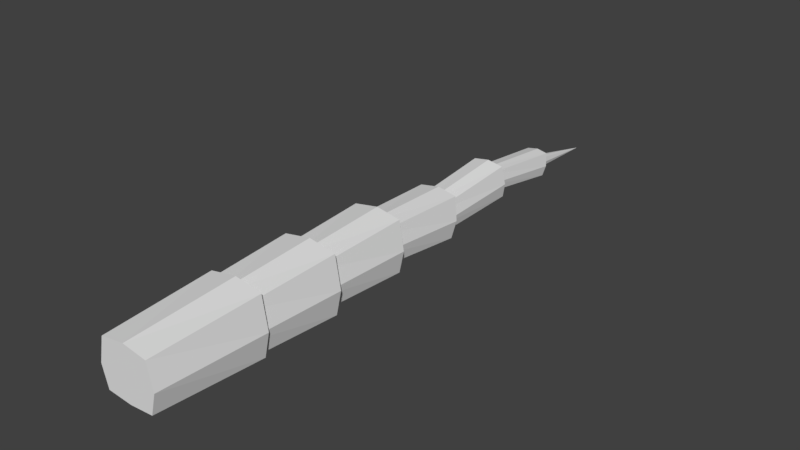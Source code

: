 # Source: argustail.blend  (saved by Blender 2.79.0; exported with 4.5.12 LTS)
import bpy
from mathutils import Matrix  # noqa: F401  (used for matrix-valued properties, if any)

bpy.ops.wm.read_factory_settings(use_empty=True)
scene = bpy.context.scene
scene.name = 'Scene'

# ---- collections
col_collection_1 = bpy.data.collections.new('Collection 1'); scene.collection.children.link(col_collection_1)

# ---- materials (node trees are filled in below, after node groups)
mat_argus = bpy.data.materials.new('argus')
mat_argus.alpha_threshold = 0.0
mat_argus.use_transparent_shadow = False
mat_argus.roughness = 0.5

# ---- material node trees

# ---- world
world_world = bpy.data.worlds.new('World'); scene.world = world_world
world_world.color = (0.05088, 0.05088, 0.05088)
world_world.use_sun_shadow = False
world_world.sun_shadow_jitter_overblur = 0.0
world_world.cycles.sampling_method = 'MANUAL'

# ---- meshes
me_body = bpy.data.meshes.new('Body')
me_body.from_pydata([(0.1035, -0.1764, -0.09731), (0.1035, -0.1764, 0.1014), (0.1176, 0.168, -0.1179), (0.1176, 0.168, 0.1255), (0.1411, 0.168, -0.01088), (0.127, -0.1764, -0.006762), (0.0, -0.1764, -0.1058), (0.0, -0.1764, 0.1176), (0.0, 0.168, -0.1352), (0.0, 0.168, 0.147), (-0.1035, -0.1764, -0.09731), (-0.1035, -0.1764, 0.1014), (-0.1176, 0.168, -0.1179), (-0.1176, 0.168, 0.1255), (0.0, -0.1764, -0.00588), (0.0, 0.168, -0.01176), (-0.1411, 0.168, -0.01088), (-0.127, -0.1764, -0.006762)], [], [(15, 9, 3, 4), (4, 3, 1, 5), (5, 1, 7, 14), (8, 2, 0, 6), (3, 9, 7, 1), (0, 5, 14, 6), (2, 4, 5, 0), (8, 15, 4, 2), (15, 16, 13, 9), (16, 17, 11, 13), (17, 14, 7, 11), (8, 6, 10, 12), (13, 11, 7, 9), (10, 6, 14, 17), (12, 10, 17, 16), (8, 12, 16, 15)])
_uv = me_body.uv_layers.new(name='UVMap')
_uv.uv.foreach_set('vector', [0.379, 0.8748, 0.3868, 0.8085, 0.4472, 0.8247, 0.4528, 0.8832, 0.3505, 0.652, 0.2925, 0.6612, 0.2849, 0.5592, 0.3315, 0.5521, 0.9843, 0.05034, 0.969, 0.09497, 0.9142, 0.09818, 0.9176, 0.04632, 0.4556, 0.6238, 0.3964, 0.6432, 0.3708, 0.5443, 0.4226, 0.5271, 0.2925, 0.6612, 0.23, 0.6623, 0.23, 0.56, 0.2849, 0.5592, 0.9745, 0.01149, 0.9843, 0.05034, 0.9176, 0.04632, 0.9204, 0.004329, 0.3964, 0.6432, 0.3505, 0.652, 0.3315, 0.5521, 0.3708, 0.5443, 0.3729, 0.9265, 0.379, 0.8748, 0.4528, 0.8832, 0.4352, 0.9265, 0.379, 0.8748, 0.3053, 0.8658, 0.3243, 0.8102, 0.3868, 0.8085, 0.1094, 0.652, 0.1285, 0.5521, 0.1751, 0.5592, 0.1675, 0.6612, 0.851, 0.04155, 0.9176, 0.04632, 0.9142, 0.09818, 0.8603, 0.08781, 0.004329, 0.6238, 0.03736, 0.5271, 0.08914, 0.5443, 0.06356, 0.6432, 0.1675, 0.6612, 0.1751, 0.5592, 0.23, 0.56, 0.23, 0.6623, 0.8658, 0.004329, 0.9204, 0.004329, 0.9176, 0.04632, 0.851, 0.04155, 0.06356, 0.6432, 0.08914, 0.5443, 0.1285, 0.5521, 0.1094, 0.652, 0.3729, 0.9265, 0.3123, 0.912, 0.3053, 0.8658, 0.379, 0.8748])
me_body.materials.append(mat_argus)
me_body.use_remesh_preserve_volume = False
me_body.use_remesh_preserve_attributes = False
me_body.use_mirror_vertex_groups = False
me_body.update()
me_head_001 = bpy.data.meshes.new('Head.001')
me_head_001.from_pydata([], [], [])
me_head_001.use_remesh_preserve_volume = False
me_head_001.use_remesh_preserve_attributes = False
me_head_001.use_mirror_vertex_groups = False
me_head_001.update()
me_tail01 = bpy.data.meshes.new('Tail01')
me_tail01.from_pydata([(0.1035, -0.084, -0.09731), (0.1035, -0.084, 0.1014), (0.1176, 0.2604, -0.1179), (0.1176, 0.2604, 0.1255), (0.1411, 0.2604, -0.01088), (0.127, -0.084, -0.006762), (0.0, -0.084, -0.1058), (0.0, -0.084, 0.1176), (0.0, 0.2604, -0.1352), (0.0, 0.2604, 0.147), (-0.1035, -0.084, -0.09731), (-0.1035, -0.084, 0.1014), (-0.1176, 0.2604, -0.1179), (-0.1176, 0.2604, 0.1255), (0.0, -0.084, -0.00588), (0.0, 0.2604, -0.01176), (-0.1411, 0.2604, -0.01088), (-0.127, -0.084, -0.006762)], [], [(15, 9, 3, 4), (4, 3, 1, 5), (5, 1, 7, 14), (8, 2, 0, 6), (3, 9, 7, 1), (0, 5, 14, 6), (2, 4, 5, 0), (8, 15, 4, 2), (15, 16, 13, 9), (16, 17, 11, 13), (17, 14, 7, 11), (8, 6, 10, 12), (13, 11, 7, 9), (10, 6, 14, 17), (12, 10, 17, 16), (8, 12, 16, 15)])
_uv = me_tail01.uv_layers.new(name='UVMap')
_uv.uv.foreach_set('vector', [0.8529, 0.638, 0.8607, 0.5716, 0.9211, 0.5878, 0.9267, 0.6463, 0.6215, 0.1293, 0.5635, 0.1384, 0.5558, 0.03646, 0.6025, 0.02929, 0.9843, 0.1529, 0.969, 0.1975, 0.9142, 0.2007, 0.9176, 0.1488, 0.7266, 0.1011, 0.6674, 0.1204, 0.6418, 0.02155, 0.6936, 0.004329, 0.5635, 0.1384, 0.501, 0.1395, 0.501, 0.03729, 0.5558, 0.03646, 0.9745, 0.114, 0.9843, 0.1529, 0.9176, 0.1488, 0.9204, 0.1068, 0.6674, 0.1204, 0.6215, 0.1293, 0.6025, 0.02929, 0.6418, 0.02155, 0.8468, 0.6896, 0.8529, 0.638, 0.9267, 0.6463, 0.9091, 0.6896, 0.8529, 0.638, 0.7792, 0.6289, 0.7982, 0.5733, 0.8607, 0.5716, 0.3804, 0.1293, 0.3994, 0.02929, 0.4461, 0.03646, 0.4384, 0.1384, 0.851, 0.1441, 0.9176, 0.1488, 0.9142, 0.2007, 0.8603, 0.1903, 0.2753, 0.1011, 0.3083, 0.004329, 0.3601, 0.02155, 0.3345, 0.1204, 0.4384, 0.1384, 0.4461, 0.03646, 0.501, 0.03729, 0.501, 0.1395, 0.8658, 0.1068, 0.9204, 0.1068, 0.9176, 0.1488, 0.851, 0.1441, 0.3345, 0.1204, 0.3601, 0.02155, 0.3994, 0.02929, 0.3804, 0.1293, 0.8468, 0.6896, 0.7862, 0.6751, 0.7792, 0.6289, 0.8529, 0.638])
me_tail01.materials.append(mat_argus)
me_tail01.use_remesh_preserve_volume = False
me_tail01.use_remesh_preserve_attributes = False
me_tail01.use_mirror_vertex_groups = False
me_tail01.update()
me_base = bpy.data.meshes.new('Base')
me_base.from_pydata([(0.09314, -0.0756, -0.08762), (0.09314, -0.0756, 0.09125), (0.1058, 0.2688, -0.1061), (0.1058, 0.2688, 0.113), (0.127, 0.2688, -0.009823), (0.1143, -0.0756, -0.006118), (-3.894e-10, -0.0756, -0.09529), (-3.894e-10, -0.0756, 0.1058), (-3.894e-10, 0.2688, -0.1217), (-3.894e-10, 0.2688, 0.1323), (-0.09314, -0.0756, -0.08762), (-0.09314, -0.0756, 0.09125), (-0.1058, 0.2688, -0.1061), (-0.1058, 0.2688, 0.113), (-3.894e-10, -0.0756, -0.005325), (-3.894e-10, 0.2688, -0.01062), (-0.127, 0.2688, -0.009823), (-0.1143, -0.0756, -0.006118)], [], [(15, 9, 3, 4), (4, 3, 1, 5), (5, 1, 7, 14), (8, 2, 0, 6), (3, 9, 7, 1), (0, 5, 14, 6), (2, 4, 5, 0), (8, 15, 4, 2), (15, 16, 13, 9), (16, 17, 11, 13), (17, 14, 7, 11), (8, 6, 10, 12), (13, 11, 7, 9), (10, 6, 14, 17), (12, 10, 17, 16), (8, 12, 16, 15)])
_uv = me_base.uv_layers.new(name='UVMap')
_uv.uv.foreach_set('vector', [0.4871, 0.7307, 0.4941, 0.6709, 0.5485, 0.6855, 0.5535, 0.7382, 0.3168, 0.7915, 0.2645, 0.7989, 0.2576, 0.6971, 0.2997, 0.6912, 0.973, 0.3153, 0.9592, 0.3555, 0.9099, 0.3584, 0.913, 0.3117, 0.4121, 0.7686, 0.3582, 0.7843, 0.3352, 0.6849, 0.3823, 0.6709, 0.2645, 0.7989, 0.2082, 0.7998, 0.2082, 0.6977, 0.2576, 0.6971, 0.9641, 0.2803, 0.973, 0.3153, 0.913, 0.3117, 0.9154, 0.2739, 0.3582, 0.7843, 0.3168, 0.7915, 0.2997, 0.6912, 0.3352, 0.6849, 0.4816, 0.7771, 0.4871, 0.7307, 0.5535, 0.7382, 0.5377, 0.7771, 0.4871, 0.7307, 0.4207, 0.7225, 0.4379, 0.6725, 0.4941, 0.6709, 0.09958, 0.7915, 0.1167, 0.6912, 0.1588, 0.6971, 0.1519, 0.7989, 0.853, 0.3074, 0.913, 0.3117, 0.9099, 0.3584, 0.8614, 0.349, 0.004329, 0.7686, 0.03415, 0.6709, 0.08122, 0.6849, 0.05816, 0.7843, 0.1519, 0.7989, 0.1588, 0.6971, 0.2082, 0.6977, 0.2082, 0.7998, 0.8663, 0.2739, 0.9154, 0.2739, 0.913, 0.3117, 0.853, 0.3074, 0.05816, 0.7843, 0.08122, 0.6849, 0.1167, 0.6912, 0.09958, 0.7915, 0.4816, 0.7771, 0.427, 0.7641, 0.4207, 0.7225, 0.4871, 0.7307])
me_base.materials.append(mat_argus)
me_base.use_remesh_preserve_volume = False
me_base.use_remesh_preserve_attributes = False
me_base.use_mirror_vertex_groups = False
me_base.update()
me_tail03 = bpy.data.meshes.new('Tail03')
me_tail03.from_pydata([(0.07451, -0.0756, -0.07016), (0.07451, -0.0756, 0.07294), (0.08467, 0.2688, -0.08498), (0.08467, 0.2688, 0.0903), (0.1016, 0.2688, -0.007924), (0.09145, -0.0756, -0.00496), (-1.558e-10, -0.0756, -0.0763), (-1.558e-10, -0.0756, 0.08458), (-1.558e-10, 0.2688, -0.09746), (-1.558e-10, 0.2688, 0.1057), (-0.07451, -0.0756, -0.07016), (-0.07451, -0.0756, 0.07294), (-0.08467, 0.2688, -0.08498), (-0.08467, 0.2688, 0.0903), (-1.558e-10, -0.0756, -0.004325), (-1.558e-10, 0.2688, -0.008559), (-0.1016, 0.2688, -0.007924), (-0.09145, -0.0756, -0.00496)], [], [(15, 9, 3, 4), (4, 3, 1, 5), (5, 1, 7, 14), (8, 2, 0, 6), (3, 9, 7, 1), (0, 5, 14, 6), (2, 4, 5, 0), (8, 15, 4, 2), (15, 16, 13, 9), (16, 17, 11, 13), (17, 14, 7, 11), (8, 6, 10, 12), (13, 11, 7, 9), (10, 6, 14, 17), (12, 10, 17, 16), (8, 12, 16, 15)])
_uv = me_tail03.uv_layers.new(name='UVMap')
_uv.uv.foreach_set('vector', [0.906, 0.4148, 0.9117, 0.367, 0.9552, 0.3787, 0.9592, 0.4208, 0.8217, 0.8953, 0.7797, 0.9001, 0.7742, 0.7983, 0.8079, 0.7946, 0.5575, 0.8416, 0.5464, 0.8737, 0.507, 0.8761, 0.5094, 0.8387, 0.8987, 0.8805, 0.855, 0.8907, 0.8365, 0.7906, 0.8747, 0.7815, 0.7797, 0.9001, 0.7346, 0.9006, 0.7346, 0.7988, 0.7742, 0.7983, 0.5504, 0.8136, 0.5575, 0.8416, 0.5094, 0.8387, 0.5114, 0.8085, 0.855, 0.8907, 0.8217, 0.8953, 0.8079, 0.7946, 0.8365, 0.7906, 0.9016, 0.452, 0.906, 0.4148, 0.9592, 0.4208, 0.9465, 0.452, 0.906, 0.4148, 0.853, 0.4083, 0.8667, 0.3683, 0.9117, 0.367, 0.6476, 0.8953, 0.6614, 0.7946, 0.6951, 0.7983, 0.6896, 0.9001, 0.4614, 0.8353, 0.5094, 0.8387, 0.507, 0.8761, 0.4682, 0.8686, 0.5706, 0.8805, 0.5945, 0.7815, 0.6328, 0.7906, 0.6143, 0.8907, 0.6896, 0.9001, 0.6951, 0.7983, 0.7346, 0.7988, 0.7346, 0.9006, 0.4721, 0.8085, 0.5114, 0.8085, 0.5094, 0.8387, 0.4614, 0.8353, 0.6143, 0.8907, 0.6328, 0.7906, 0.6614, 0.7946, 0.6476, 0.8953, 0.9016, 0.452, 0.858, 0.4415, 0.853, 0.4083, 0.906, 0.4148])
me_tail03.materials.append(mat_argus)
me_tail03.use_remesh_preserve_volume = False
me_tail03.use_remesh_preserve_attributes = False
me_tail03.use_mirror_vertex_groups = False
me_tail03.update()
me_tail04 = bpy.data.meshes.new('Tail04')
me_tail04.from_pydata([(0.05961, -0.0756, -0.05619), (0.05961, -0.0756, 0.05829), (0.06774, 0.2688, -0.06805), (0.06774, 0.2688, 0.07217), (0.08129, 0.2688, -0.006404), (0.07316, -0.0756, -0.004033), (-5.14e-10, -0.0756, -0.0611), (-5.14e-10, -0.0756, 0.0676), (-5.14e-10, 0.2688, -0.07804), (-5.14e-10, 0.2688, 0.08453), (-0.05961, -0.0756, -0.05619), (-0.05961, -0.0756, 0.05829), (-0.06774, 0.2688, -0.06805), (-0.06774, 0.2688, 0.07217), (-5.14e-10, -0.0756, -0.003525), (-5.14e-10, 0.2688, -0.006912), (-0.08129, 0.2688, -0.006404), (-0.07316, -0.0756, -0.004033)], [], [(15, 9, 3, 4), (4, 3, 1, 5), (5, 1, 7, 14), (8, 2, 0, 6), (3, 9, 7, 1), (0, 5, 14, 6), (2, 4, 5, 0), (8, 15, 4, 2), (15, 16, 13, 9), (16, 17, 11, 13), (17, 14, 7, 11), (8, 6, 10, 12), (13, 11, 7, 9), (10, 6, 14, 17), (12, 10, 17, 16), (8, 12, 16, 15)])
_uv = me_tail04.uv_layers.new(name='UVMap')
_uv.uv.foreach_set('vector', [0.8954, 0.4989, 0.8999, 0.4606, 0.9347, 0.47, 0.9379, 0.5037, 0.8409, 0.3359, 0.8439, 0.3696, 0.7423, 0.374, 0.7399, 0.347, 0.8626, 0.2377, 0.8538, 0.2634, 0.8222, 0.2652, 0.8242, 0.2354, 0.8314, 0.2739, 0.8379, 0.3092, 0.7373, 0.324, 0.7315, 0.2931, 0.8439, 0.3696, 0.8443, 0.4057, 0.7426, 0.4057, 0.7423, 0.374, 0.8569, 0.2153, 0.8626, 0.2377, 0.8242, 0.2354, 0.8258, 0.2112, 0.8379, 0.3092, 0.8409, 0.3359, 0.7399, 0.347, 0.7373, 0.324, 0.8919, 0.5286, 0.8954, 0.4989, 0.9379, 0.5037, 0.9278, 0.5286, 0.8954, 0.4989, 0.853, 0.4936, 0.8639, 0.4616, 0.8999, 0.4606, 0.8409, 0.4754, 0.7399, 0.4643, 0.7423, 0.4373, 0.8439, 0.4417, 0.7858, 0.2326, 0.8242, 0.2354, 0.8222, 0.2652, 0.7912, 0.2593, 0.8314, 0.5374, 0.7315, 0.5182, 0.7373, 0.4873, 0.8379, 0.5021, 0.8439, 0.4417, 0.7423, 0.4373, 0.7426, 0.4057, 0.8443, 0.4057, 0.7943, 0.2112, 0.8258, 0.2112, 0.8242, 0.2354, 0.7858, 0.2326, 0.8379, 0.5021, 0.7373, 0.4873, 0.7399, 0.4643, 0.8409, 0.4754, 0.8919, 0.5286, 0.857, 0.5202, 0.853, 0.4936, 0.8954, 0.4989])
me_tail04.materials.append(mat_argus)
me_tail04.use_remesh_preserve_volume = False
me_tail04.use_remesh_preserve_attributes = False
me_tail04.use_mirror_vertex_groups = False
me_tail04.update()
me_tail05 = bpy.data.meshes.new('Tail05')
me_tail05.from_pydata([(0.04173, -0.0756, -0.03943), (0.04173, -0.0756, 0.0407), (0.04742, 0.2688, -0.04773), (0.04742, 0.2688, 0.05042), (0.0569, 0.2688, -0.004581), (0.05121, -0.0756, -0.002921), (-1.262e-10, -0.0756, -0.04287), (-1.262e-10, -0.0756, 0.04722), (-1.262e-10, 0.2688, -0.05472), (-1.262e-10, 0.2688, 0.05908), (-0.04173, -0.0756, -0.03943), (-0.04173, -0.0756, 0.0407), (-0.04742, 0.2688, -0.04773), (-0.04742, 0.2688, 0.05042), (-1.262e-10, -0.0756, -0.002566), (-1.262e-10, 0.2688, -0.004937), (-0.0569, 0.2688, -0.004581), (-0.05121, -0.0756, -0.002921)], [], [(15, 9, 3, 4), (4, 3, 1, 5), (5, 1, 7, 14), (8, 2, 0, 6), (3, 9, 7, 1), (0, 5, 14, 6), (2, 4, 5, 0), (8, 15, 4, 2), (15, 16, 13, 9), (16, 17, 11, 13), (17, 14, 7, 11), (8, 6, 10, 12), (13, 11, 7, 9), (10, 6, 14, 17), (12, 10, 17, 16), (8, 12, 16, 15)])
_uv = me_tail05.uv_layers.new(name='UVMap')
_uv.uv.foreach_set('vector', [0.901, 0.2379, 0.9041, 0.2112, 0.9285, 0.2177, 0.9307, 0.2413, 0.8406, 0.04803, 0.8421, 0.07167, 0.7406, 0.07475, 0.7394, 0.05576, 0.3291, 0.2056, 0.3229, 0.2236, 0.3008, 0.2249, 0.3022, 0.204, 0.836, 0.004329, 0.8392, 0.02925, 0.7381, 0.03965, 0.7353, 0.01783, 0.8421, 0.07167, 0.8423, 0.09688, 0.7407, 0.09688, 0.7406, 0.07475, 0.3251, 0.1899, 0.3291, 0.2056, 0.3022, 0.204, 0.3033, 0.187, 0.8392, 0.02925, 0.8406, 0.04803, 0.7394, 0.05576, 0.7381, 0.03965, 0.8985, 0.2587, 0.901, 0.2379, 0.9307, 0.2413, 0.9236, 0.2587, 0.901, 0.2379, 0.8713, 0.2343, 0.8789, 0.2119, 0.9041, 0.2112, 0.8406, 0.1457, 0.7394, 0.138, 0.7406, 0.119, 0.8421, 0.1221, 0.2753, 0.202, 0.3022, 0.204, 0.3008, 0.2249, 0.2791, 0.2207, 0.836, 0.1894, 0.7353, 0.1759, 0.7381, 0.1541, 0.8392, 0.1645, 0.8421, 0.1221, 0.7406, 0.119, 0.7407, 0.09688, 0.8423, 0.09688, 0.2813, 0.187, 0.3033, 0.187, 0.3022, 0.204, 0.2753, 0.202, 0.8392, 0.1645, 0.7381, 0.1541, 0.7394, 0.138, 0.8406, 0.1457, 0.8985, 0.2587, 0.8741, 0.2529, 0.8713, 0.2343, 0.901, 0.2379])
me_tail05.materials.append(mat_argus)
me_tail05.use_remesh_preserve_volume = False
me_tail05.use_remesh_preserve_attributes = False
me_tail05.use_mirror_vertex_groups = False
me_tail05.update()
me_tail06 = bpy.data.meshes.new('Tail06')
me_tail06.from_pydata([(0.02921, -0.0756, -0.0277), (0.02921, -0.0756, 0.02839), (0.0, 0.2688, -0.0004373), (0.03585, -0.0756, -0.002143), (3.79e-10, -0.0756, -0.03011), (3.79e-10, -0.0756, 0.03296), (-0.02921, -0.0756, -0.0277), (-0.02921, -0.0756, 0.02839), (3.79e-10, -0.0756, -0.001894), (-0.03585, -0.0756, -0.002143)], [], [(2, 1, 3), (3, 1, 5, 8), (2, 0, 4), (2, 5, 1), (0, 3, 8, 4), (2, 3, 0), (2, 9, 7), (9, 8, 5, 7), (2, 4, 6), (2, 7, 5), (6, 4, 8, 9), (2, 6, 9)])
_uv = me_tail06.uv_layers.new(name='UVMap')
_uv.uv.foreach_set('vector', [0.5544, 0.6293, 0.5152, 0.5337, 0.5279, 0.5296, 0.3129, 0.2465, 0.3086, 0.2591, 0.2931, 0.26, 0.2941, 0.2454, 0.5544, 0.6293, 0.539, 0.5272, 0.5544, 0.5271, 0.5544, 0.6293, 0.5018, 0.5414, 0.5152, 0.5337, 0.3102, 0.2356, 0.3129, 0.2465, 0.2941, 0.2454, 0.2949, 0.2335, 0.5544, 0.6293, 0.5279, 0.5296, 0.539, 0.5272, 0.5544, 0.6293, 0.479, 0.5588, 0.4886, 0.5496, 0.2753, 0.244, 0.2941, 0.2454, 0.2931, 0.26, 0.2779, 0.2571, 0.5544, 0.6293, 0.4643, 0.5809, 0.4717, 0.5674, 0.5544, 0.6293, 0.4886, 0.5496, 0.5018, 0.5414, 0.2795, 0.2335, 0.2949, 0.2335, 0.2941, 0.2454, 0.2753, 0.244, 0.5544, 0.6293, 0.4717, 0.5674, 0.479, 0.5588])
me_tail06.materials.append(mat_argus)
me_tail06.use_remesh_preserve_volume = False
me_tail06.use_remesh_preserve_attributes = False
me_tail06.use_mirror_vertex_groups = False
me_tail06.update()

# ---- objects
ob_body = bpy.data.objects.new('Body', me_body)
ob_head = bpy.data.objects.new('Head', me_head_001)
ob_tail01 = bpy.data.objects.new('Tail01', me_tail01)
ob_base = bpy.data.objects.new('Base', me_base)
ob_tail03 = bpy.data.objects.new('Tail03', me_tail03)
ob_tail04 = bpy.data.objects.new('Tail04', me_tail04)
ob_tail05 = bpy.data.objects.new('Tail05', me_tail05)
ob_tail06 = bpy.data.objects.new('Tail06', me_tail06)

# ---- transforms, parenting, visibility, modifiers, constraints
ob_body.location = (0.0, -0.3959, 2.794e-08)
ob_body.scale = (0.7, 0.924, 0.7)
ob_body.lineart.crease_threshold = 0.0
ob_head.parent = ob_body
ob_head.matrix_parent_inverse = Matrix(((1.0, 0.0, 0.0, 0.0), (0.0, 1.0, 0.0, 0.43), (0.0, 0.0, 1.0, -2.794e-08), (0.0, 0.0, 0.0, 1.0)))
ob_head.location = (0.0, -0.5, 8.382e-09)
ob_head.lineart.crease_threshold = 0.0
ob_tail01.parent = ob_body
ob_tail01.matrix_parent_inverse = Matrix(((1.0, 0.0, 0.0, 0.0), (0.0, 1.0, 0.0, 0.43), (0.0, 0.0, 1.0, -2.794e-08), (0.0, 0.0, 0.0, 1.0)))
ob_tail01.location = (0.0, -0.262, 2.98e-08)
ob_tail01.lineart.crease_threshold = 0.0
ob_base.parent = ob_tail01
ob_base.matrix_parent_inverse = Matrix(((1.0, 0.0, 0.0, 0.0), (0.0, 1.0, 0.0, 0.262), (0.0, 0.0, 1.0, -2.98e-08), (0.0, 0.0, 0.0, 1.0)))
ob_base.location = (0.0, -0.0016, 2.98e-08)
ob_base.lineart.crease_threshold = 0.0
ob_tail03.parent = ob_base
ob_tail03.matrix_parent_inverse = Matrix(((1.0, 0.0, 0.0, 0.0), (0.0, 1.0, 0.0, 0.0016), (0.0, 0.0, 1.0, -2.98e-08), (0.0, 0.0, 0.0, 1.0)))
ob_tail03.location = (0.0, 0.2672, 2.98e-08)
ob_tail03.rotation_euler = (-0.08727, -1.935e-17, 8.449e-19)
ob_tail03.lineart.crease_threshold = 0.0
ob_tail04.parent = ob_tail03
ob_tail04.matrix_parent_inverse = Matrix(((1.0, 0.0, 0.0, 0.0), (0.0, 1.0, 0.0, -0.2672), (0.0, 0.0, 1.0, -2.98e-08), (0.0, 0.0, 0.0, 1.0)))
ob_tail04.location = (0.0, 0.536, 2.98e-08)
ob_tail04.rotation_euler = (0.1745, 3.856e-17, 3.373e-18)
ob_tail04.lineart.crease_threshold = 0.0
ob_tail05.parent = ob_tail04
ob_tail05.matrix_parent_inverse = Matrix(((1.0, 0.0, 0.0, 0.0), (0.0, 1.0, 0.0, -0.536), (0.0, 0.0, 1.0, -2.98e-08), (0.0, 0.0, 0.0, 1.0)))
ob_tail05.location = (0.0, 0.8048, 5.96e-08)
ob_tail05.rotation_euler = (-0.2618, -5.747e-17, 7.566e-18)
ob_tail05.lineart.crease_threshold = 0.0
ob_tail06.parent = ob_tail05
ob_tail06.matrix_parent_inverse = Matrix(((1.0, 0.0, 0.0, 0.0), (0.0, 1.0, 0.0, -0.8048), (0.0, 0.0, 1.0, -5.96e-08), (0.0, 0.0, 0.0, 1.0)))
ob_tail06.location = (0.0, 1.074, 0.0)
ob_tail06.lineart.crease_threshold = 0.0

# ---- collection membership
col_collection_1.objects.link(ob_body)
col_collection_1.objects.link(ob_head)
col_collection_1.objects.link(ob_tail01)
col_collection_1.objects.link(ob_base)
col_collection_1.objects.link(ob_tail03)
col_collection_1.objects.link(ob_tail04)
col_collection_1.objects.link(ob_tail05)
col_collection_1.objects.link(ob_tail06)

# ---- scene / render settings (as saved in the file)
scene.frame_start = 1; scene.frame_end = 250; scene.frame_set(1)
scene.render.engine = 'BLENDER_EEVEE_NEXT'
scene.render.resolution_percentage = 50
scene.render.dither_intensity = 0.0
scene.cycles.use_denoising = False
scene.cycles.samples = 128
scene.cycles.sampling_pattern = 'TABULATED_SOBOL'
scene.cycles.light_sampling_threshold = 0.0
scene.cycles.use_adaptive_sampling = False
scene.cycles.use_light_tree = False
scene.cycles.blur_glossy = 0.0
scene.cycles.sample_clamp_indirect = 0.0
scene.view_settings.view_transform = 'Standard'
bpy.context.view_layer.update()

# ---- added for rendering (the .blend has no active camera and no usable light): camera, sun
cam_auto = bpy.data.cameras.new('AutoCamera')
cam_auto.lens = 50.0
cam_auto.sensor_width = 36.0
cam_auto.clip_end = 1000.0
ob_auto_camera = bpy.data.objects.new('AutoCamera', cam_auto)
scene.collection.objects.link(ob_auto_camera)
ob_auto_camera.location = (1.68219, -1.67926, 1.34987)
ob_auto_camera.rotation_euler = (1.09748, -7.21219e-08, 0.694738)
scene.camera = ob_auto_camera
light_auto_sun = bpy.data.lights.new('AutoSun', 'SUN')
light_auto_sun.energy = 3.0
light_auto_sun.angle = 0.0523599
ob_auto_sun = bpy.data.objects.new('AutoSun', light_auto_sun)
scene.collection.objects.link(ob_auto_sun)
ob_auto_sun.rotation_euler = (0.872665, 0.174533, 0.523599)
bpy.context.view_layer.update()
